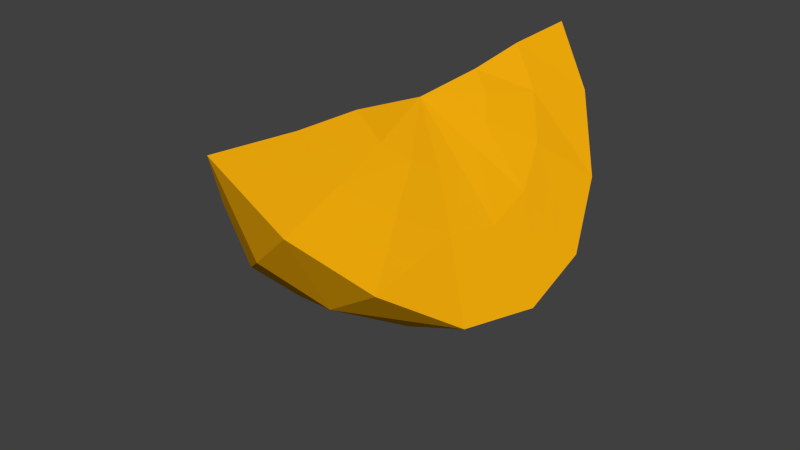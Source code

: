 # Source: cantaloupe.blend  (saved by Blender 2.68.0; exported with 4.5.12 LTS)
import bpy
from mathutils import Matrix  # noqa: F401  (used for matrix-valued properties, if any)

bpy.ops.wm.read_factory_settings(use_empty=True)
scene = bpy.context.scene
scene.name = 'Scene'

# ---- collections
col_collection_1 = bpy.data.collections.new('Collection 1'); scene.collection.children.link(col_collection_1)

# ---- materials (node trees are filled in below, after node groups)
mat_orange = bpy.data.materials.new('orange')
mat_orange.alpha_threshold = 0.0
mat_orange.use_transparent_shadow = False
mat_orange.preview_render_type = 'CUBE'
mat_orange.diffuse_color = (1.0, 0.4677, 0.003919, 1.0)
mat_orange.roughness = 0.5
mat_orange.line_color = (0.0, 0.0, 0.0, 1.0)

# ---- material node trees

# ---- world
world_world = bpy.data.worlds.new('World'); scene.world = world_world
world_world.color = (0.05088, 0.05088, 0.05088)
world_world.use_sun_shadow = False
world_world.sun_shadow_jitter_overblur = 0.0
world_world.cycles.sampling_method = 'MANUAL'
world_world.cycles.sample_map_resolution = 256

# ---- meshes
me_sphere = bpy.data.meshes.new('Sphere')
me_sphere.from_pydata([(-0.3092, 0.9411, 0.2921), (-0.1732, 0.8021, 0.01731), (-0.1208, 0.6024, -0.2225), (-0.1146, 0.3328, -0.4414), (-0.01096, 0.865, 0.2954), (0.02481, 0.7653, -0.01229), (0.0308, 0.5784, -0.3174), (-0.01193, 0.3143, -0.5157), (0.3099, 0.6458, 0.296), (0.2736, 0.5861, 0.004071), (0.1922, 0.4495, -0.2964), (0.06016, 0.2471, -0.5071), (0.5315, 0.3416, 0.295), (0.4486, 0.311, 0.01836), (0.3095, 0.2334, -0.2757), (0.1164, 0.125, -0.4939), (0.602, -0.01291, 0.2977), (0.5106, -0.01396, 0.02406), (0.3524, -0.01744, -0.2649), (0.138, -0.01254, -0.4887), (0.5241, -0.364, 0.2973), (0.4531, -0.3428, 0.02252), (0.3122, -0.2717, -0.2649), (0.1167, -0.1462, -0.4917), (0.2734, -0.6631, 0.3145), (0.1877, -0.4773, -0.2842), (0.05757, -0.2564, -0.5046), (-0.02004, -0.8706, 0.2996), (0.00805, -0.7825, -0.001973), (0.01261, -0.595, -0.3048), (-0.01903, -0.3201, -0.512), (-0.3432, -0.985, 0.3039), (-0.2159, -0.8007, 0.008124), (-0.1437, -0.5838, -0.2622), (-0.0939, -0.3094, -0.4534), (-0.2482, -0.2876, 0.1579), (-0.1614, 0.2074, -0.2031), (-0.2719, 0.344, 0.261), (-0.03695, -0.006501, -0.5472), (-0.1893, 0.004221, -0.02414), (-0.253, 0.301, 0.1608), (-0.199, -0.1015, -0.0005317), (-0.2222, -0.2008, 0.06467), (-0.2991, -0.3344, 0.2847), (-0.2017, 0.1149, 0.0005974), (0.2626, -0.6138, 0.01484), (-0.2269, 0.2185, 0.06796), (-0.2576, 0.008219, 0.2528), (-0.06506, -0.2098, 0.2841), (-0.1648, -0.3002, 0.2795), (-0.1604, -0.2015, -0.2012), (0.02871, 0.004017, 0.2792), (-0.0001911, 0.1224, 0.2806), (-0.2998, 0.6228, 0.2796), (-0.07756, 0.2328, 0.2842), (0.005615, -0.1055, 0.2811), (-0.1766, 0.3144, 0.2797), (-0.1997, 0.3943, -0.08224), (-0.2366, -0.5321, 0.08506), (-0.1335, 0.0005313, -0.2493), (-0.2394, 0.5393, 0.08428), (-0.1976, -0.3852, -0.08035), (-0.3097, -0.6157, 0.2896), (0.08294, -0.4191, 0.3064), (-0.09417, -0.5613, 0.2912), (0.2742, -0.00163, 0.3016), (0.225, 0.2253, 0.3018), (0.08676, 0.4257, 0.3018), (0.2244, -0.2239, 0.3032), (-0.09618, 0.5688, 0.2895)], [], [(3, 2, 6, 7), (2, 1, 5, 6), (1, 0, 4, 5), (7, 6, 10, 11), (6, 5, 9, 10), (5, 4, 8, 9), (11, 10, 14, 15), (10, 9, 13, 14), (9, 8, 12, 13), (15, 14, 18, 19), (14, 13, 17, 18), (13, 12, 16, 17), (19, 18, 22, 23), (18, 17, 21, 22), (17, 16, 20, 21), (23, 22, 25, 26), (26, 25, 29, 30), (30, 29, 33, 34), (29, 28, 32, 33), (28, 27, 31, 32), (36, 59, 39, 44), (50, 61, 42, 41), (53, 60, 40, 37), (61, 58, 35, 42), (57, 36, 44, 46), (59, 50, 41, 39), (58, 62, 43, 35), (60, 57, 46, 40), (1, 2, 57, 60), (32, 31, 62, 58), (38, 34, 50, 59), (2, 3, 36, 57), (33, 32, 58, 61), (38, 3, 7), (38, 7, 11), (38, 11, 15), (38, 15, 19), (38, 19, 23), (38, 23, 26), (38, 26, 30), (38, 30, 34), (0, 1, 60, 53), (34, 33, 61, 50), (3, 38, 59, 36), (21, 45, 25, 22), (45, 28, 29, 25), (20, 24, 45, 21), (45, 24, 27, 28), (63, 68, 55, 48), (46, 44, 47), (68, 65, 51, 55), (64, 63, 48, 49), (65, 66, 52, 51), (66, 67, 54, 52), (67, 69, 56, 54), (43, 49, 47), (35, 43, 47), (49, 48, 47), (52, 54, 47), (62, 64, 49, 43), (48, 55, 47), (55, 51, 47), (51, 52, 47), (54, 56, 47), (69, 53, 37, 56), (56, 37, 47), (37, 40, 47), (44, 39, 47), (40, 46, 47), (39, 41, 47), (42, 35, 47), (41, 42, 47), (24, 20, 68, 63), (20, 16, 65, 68), (27, 24, 63, 64), (16, 12, 66, 65), (12, 8, 67, 66), (8, 4, 69, 67), (31, 27, 64, 62), (4, 0, 53, 69)])
_uv = me_sphere.uv_layers.new(name='UVMap')
_uv.uv.foreach_set('vector', [0.6288, 0.007882, 0.7446, 0.05633, 0.6928, 0.09008, 0.6034, 0.04312, 0.7446, 0.05633, 0.8519, 0.1091, 0.7933, 0.1552, 0.6928, 0.09008, 0.8519, 0.1091, 0.9738, 0.1493, 0.8876, 0.229, 0.7933, 0.1552, 0.6034, 0.04312, 0.6928, 0.09008, 0.6427, 0.1324, 0.58, 0.06115, 0.6928, 0.09008, 0.7933, 0.1552, 0.7074, 0.2193, 0.6427, 0.1324, 0.7933, 0.1552, 0.8876, 0.229, 0.764, 0.3143, 0.7074, 0.2193, 0.58, 0.06115, 0.6427, 0.1324, 0.5735, 0.1618, 0.5421, 0.07378, 0.6427, 0.1324, 0.7074, 0.2193, 0.6062, 0.264, 0.5735, 0.1618, 0.7074, 0.2193, 0.764, 0.3143, 0.6285, 0.3667, 0.6062, 0.264, 0.5421, 0.07378, 0.5735, 0.1618, 0.497, 0.1713, 0.5004, 0.07798, 0.5735, 0.1618, 0.6062, 0.264, 0.4952, 0.2778, 0.497, 0.1713, 0.6062, 0.264, 0.6285, 0.3667, 0.492, 0.3802, 0.4952, 0.2778, 0.5004, 0.07798, 0.497, 0.1713, 0.42, 0.1612, 0.4601, 0.07285, 0.497, 0.1713, 0.4952, 0.2778, 0.3853, 0.258, 0.42, 0.1612, 0.4952, 0.2778, 0.492, 0.3802, 0.3568, 0.3572, 0.3853, 0.258, 0.4601, 0.07285, 0.42, 0.1612, 0.3547, 0.1283, 0.4259, 0.05795, 0.4259, 0.05795, 0.3547, 0.1283, 0.3066, 0.08116, 0.4036, 0.03789, 0.4036, 0.03789, 0.3066, 0.08116, 0.2746, 0.03615, 0.3914, 0.007883, 0.3066, 0.08116, 0.2079, 0.1431, 0.1551, 0.08434, 0.2746, 0.03615, 0.2079, 0.1431, 0.1188, 0.2098, 0.02624, 0.1257, 0.1551, 0.08434, 0.4253, 0.4889, 0.496, 0.5171, 0.447, 0.5848, 0.4084, 0.5694, 0.5444, 0.5734, 0.5737, 0.6465, 0.49, 0.6544, 0.4736, 0.6139, 0.1991, 0.5377, 0.2669, 0.5015, 0.3165, 0.5778, 0.2807, 0.5974, 0.5737, 0.6465, 0.5843, 0.7251, 0.4978, 0.7, 0.49, 0.6544, 0.345, 0.4853, 0.4253, 0.4889, 0.4084, 0.5694, 0.3622, 0.568, 0.496, 0.5171, 0.5444, 0.5734, 0.4736, 0.6139, 0.447, 0.5848, 0.5843, 0.7251, 0.567, 0.8064, 0.4873, 0.7489, 0.4978, 0.7, 0.2669, 0.5015, 0.345, 0.4853, 0.3622, 0.568, 0.3165, 0.5778, 0.2125, 0.4202, 0.3195, 0.3964, 0.345, 0.4853, 0.2669, 0.5015, 0.6788, 0.7527, 0.6743, 0.8827, 0.567, 0.8064, 0.5843, 0.7251, 0.5617, 0.4284, 0.6274, 0.5191, 0.5444, 0.5734, 0.496, 0.5171, 0.3195, 0.3964, 0.4399, 0.394, 0.4253, 0.4889, 0.345, 0.4853, 0.6686, 0.6295, 0.6788, 0.7527, 0.5843, 0.7251, 0.5737, 0.6465, 0.5033, 0.01432, 0.6288, 0.007882, 0.6034, 0.04312, 0.5033, 0.01432, 0.6034, 0.04312, 0.58, 0.06115, 0.5033, 0.01432, 0.58, 0.06115, 0.5421, 0.07378, 0.5033, 0.01432, 0.5421, 0.07378, 0.5004, 0.07798, 0.5033, 0.01432, 0.5004, 0.07798, 0.4601, 0.07285, 0.5033, 0.01432, 0.4601, 0.07285, 0.4259, 0.05795, 0.5033, 0.01432, 0.4259, 0.05795, 0.4036, 0.03789, 0.5033, 0.01432, 0.4036, 0.03789, 0.3914, 0.007883, 0.109, 0.4741, 0.2125, 0.4202, 0.2669, 0.5015, 0.1991, 0.5377, 0.6274, 0.5191, 0.6686, 0.6295, 0.5737, 0.6465, 0.5444, 0.5734, 0.4399, 0.394, 0.5617, 0.4284, 0.496, 0.5171, 0.4253, 0.4889, 0.3853, 0.258, 0.2867, 0.21, 0.3547, 0.1283, 0.42, 0.1612, 0.2867, 0.21, 0.2079, 0.1431, 0.3066, 0.08116, 0.3547, 0.1283, 0.3568, 0.3572, 0.2218, 0.2957, 0.2867, 0.21, 0.3853, 0.258, 0.2867, 0.21, 0.2218, 0.2957, 0.1188, 0.2098, 0.2079, 0.1431, 0.4248, 0.8711, 0.3397, 0.8669, 0.3552, 0.7787, 0.4004, 0.7827, 0.3622, 0.568, 0.4084, 0.5694, 0.3844, 0.6734, 0.3397, 0.8669, 0.2665, 0.8327, 0.3188, 0.7609, 0.3552, 0.7787, 0.5033, 0.854, 0.4248, 0.8711, 0.4004, 0.7827, 0.4478, 0.7762, 0.2665, 0.8327, 0.2123, 0.7707, 0.2904, 0.7267, 0.3188, 0.7609, 0.2123, 0.7707, 0.1825, 0.6896, 0.274, 0.6801, 0.2904, 0.7267, 0.1825, 0.6896, 0.1769, 0.6074, 0.27, 0.6332, 0.274, 0.6801, 0.4873, 0.7489, 0.4478, 0.7762, 0.3844, 0.6734, 0.4978, 0.7, 0.4873, 0.7489, 0.3844, 0.6734, 0.4478, 0.7762, 0.4004, 0.7827, 0.3844, 0.6734, 0.2904, 0.7267, 0.274, 0.6801, 0.3844, 0.6734, 0.567, 0.8064, 0.5033, 0.854, 0.4478, 0.7762, 0.4873, 0.7489, 0.4004, 0.7827, 0.3552, 0.7787, 0.3844, 0.6734, 0.3552, 0.7787, 0.3188, 0.7609, 0.3844, 0.6734, 0.3188, 0.7609, 0.2904, 0.7267, 0.3844, 0.6734, 0.274, 0.6801, 0.27, 0.6332, 0.3844, 0.6734, 0.1769, 0.6074, 0.1991, 0.5377, 0.2807, 0.5974, 0.27, 0.6332, 0.27, 0.6332, 0.2807, 0.5974, 0.3844, 0.6734, 0.2807, 0.5974, 0.3165, 0.5778, 0.3844, 0.6734, 0.4084, 0.5694, 0.447, 0.5848, 0.3844, 0.6734, 0.3165, 0.5778, 0.3622, 0.568, 0.3844, 0.6734, 0.447, 0.5848, 0.4736, 0.6139, 0.3844, 0.6734, 0.49, 0.6544, 0.4978, 0.7, 0.3844, 0.6734, 0.4736, 0.6139, 0.49, 0.6544, 0.3844, 0.6734, 0.4497, 0.9771, 0.3133, 0.9805, 0.3397, 0.8669, 0.4248, 0.8711, 0.3133, 0.9805, 0.1997, 0.927, 0.2665, 0.8327, 0.3397, 0.8669, 0.5709, 0.9433, 0.4497, 0.9771, 0.4248, 0.8711, 0.5033, 0.854, 0.1997, 0.927, 0.1156, 0.8335, 0.2123, 0.7707, 0.2665, 0.8327, 0.1156, 0.8335, 0.07451, 0.7097, 0.1825, 0.6896, 0.2123, 0.7707, 0.07451, 0.7097, 0.07405, 0.5751, 0.1769, 0.6074, 0.1825, 0.6896, 0.6743, 0.8827, 0.5709, 0.9433, 0.5033, 0.854, 0.567, 0.8064, 0.07405, 0.5751, 0.109, 0.4741, 0.1991, 0.5377, 0.1769, 0.6074])
me_sphere.materials.append(mat_orange)
me_sphere.use_remesh_preserve_volume = False
me_sphere.use_remesh_preserve_attributes = False
me_sphere.use_mirror_vertex_groups = False
me_sphere.update()

# ---- objects
ob_sphere = bpy.data.objects.new('Sphere', me_sphere)

# ---- transforms, parenting, visibility, modifiers, constraints
ob_sphere.location = (-0.02285, 0.01322, 0.2409)
ob_sphere.rotation_euler = (-3.108e-09, 0.9393, -3.828e-09)
ob_sphere.lineart.crease_threshold = 0.0

# ---- collection membership
col_collection_1.objects.link(ob_sphere)

# ---- scene / render settings (as saved in the file)
scene.frame_start = 1; scene.frame_end = 250; scene.frame_set(1)
scene.render.engine = 'BLENDER_EEVEE_NEXT'
scene.render.image_settings.color_mode = 'RGB'
scene.render.image_settings.compression = 90
scene.render.resolution_percentage = 50
scene.render.dither_intensity = 0.0
scene.cycles.use_denoising = False
scene.cycles.samples = 10
scene.cycles.sampling_pattern = 'TABULATED_SOBOL'
scene.cycles.light_sampling_threshold = 0.0
scene.cycles.use_adaptive_sampling = False
scene.cycles.use_light_tree = False
scene.cycles.blur_glossy = 0.0
scene.cycles.volume_bounces = 1
scene.cycles.pixel_filter_type = 'GAUSSIAN'
scene.cycles.sample_clamp_indirect = 0.0
scene.view_settings.view_transform = 'Standard'
bpy.context.view_layer.update()

# ---- added for rendering (the .blend has no active camera and no usable light): camera, sun
cam_auto = bpy.data.cameras.new('AutoCamera')
cam_auto.lens = 50.0
cam_auto.sensor_width = 36.0
cam_auto.clip_end = 1000.0
ob_auto_camera = bpy.data.objects.new('AutoCamera', cam_auto)
scene.collection.objects.link(ob_auto_camera)
ob_auto_camera.location = (2.38967, -2.92477, 2.01174)
ob_auto_camera.rotation_euler = (1.09748, -7.21219e-08, 0.694738)
scene.camera = ob_auto_camera
light_auto_sun = bpy.data.lights.new('AutoSun', 'SUN')
light_auto_sun.energy = 3.0
light_auto_sun.angle = 0.0523599
ob_auto_sun = bpy.data.objects.new('AutoSun', light_auto_sun)
scene.collection.objects.link(ob_auto_sun)
ob_auto_sun.rotation_euler = (0.872665, 0.174533, 0.523599)
bpy.context.view_layer.update()
